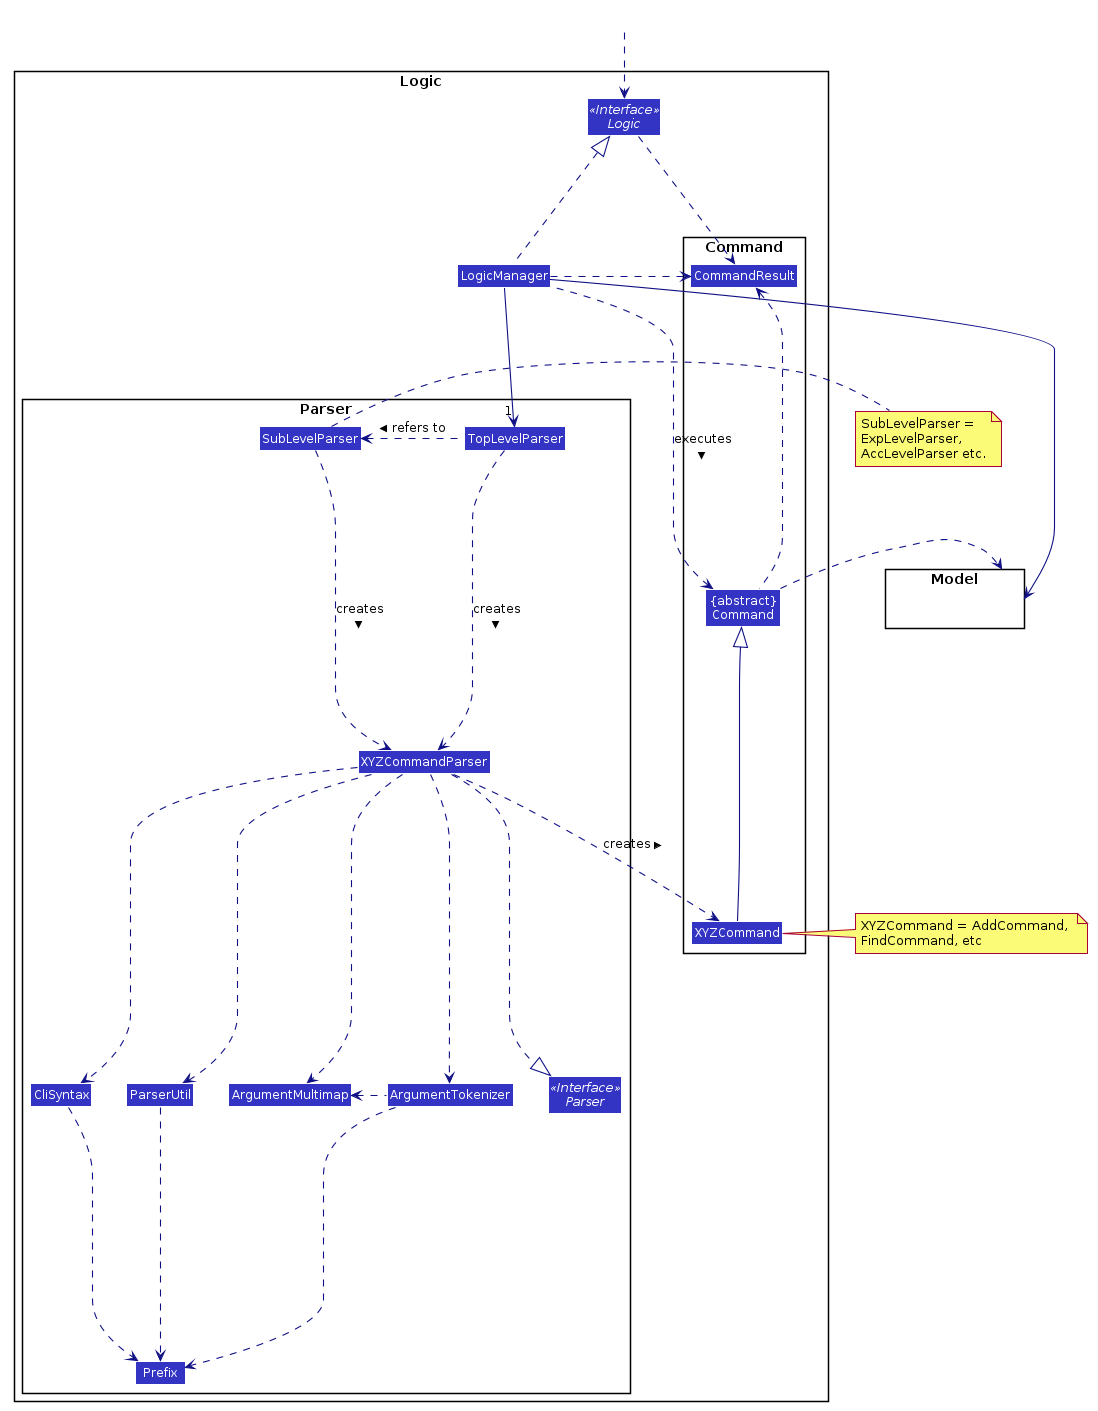

The diagram above was rendered by PlantUML. Its source (embedded in the PNG):
@startuml








skinparam BackgroundColor #FFFFFFF

skinparam Shadowing false

skinparam Class {
    FontColor #FFFFFF
    BorderThickness 1
    BorderColor #FFFFFF
    StereotypeFontColor #FFFFFF
    FontName Arial
}

skinparam Actor {
    BorderColor #000000
    Color #000000
    FontName Arial
}

skinparam Sequence {
    MessageAlign center
    BoxFontSize 15
    BoxPadding 0
    BoxFontColor #FFFFFF
    FontName Arial
}

skinparam Participant {
    FontColor #FFFFFFF
    Padding 20
}

skinparam MinClassWidth 50
skinparam ParticipantPadding 10
skinparam Shadowing false
skinparam DefaultTextAlignment center
skinparam packageStyle Rectangle

hide footbox
hide members
hide circle
skinparam arrowThickness 1.1
skinparam arrowColor #101086
skinparam classBackgroundColor #3333C4

package Logic {

package Parser {
Interface Parser <<Interface>>
Class TopLevelParser
Class SubLevelParser
Class XYZCommandParser
Class CliSyntax
Class ParserUtil
Class ArgumentMultimap
Class ArgumentTokenizer
Class Prefix
}

package Command {
Class XYZCommand
Class CommandResult
Class "{abstract}\nCommand" as Command
}

Interface Logic <<Interface>>
Class LogicManager
}

package Model{
Class HiddenModel #FFFFFF
}

Class HiddenOutside #FFFFFF
HiddenOutside ..> Logic

LogicManager .up.|> Logic
LogicManager -->"1" TopLevelParser
TopLevelParser .down.> XYZCommandParser: creates >
TopLevelParser .left.> SubLevelParser : refers to >
SubLevelParser ..> XYZCommandParser : creates >
note right of SubLevelParser: SubLevelParser = \nExpLevelParser,\nAccLevelParser etc.


XYZCommandParser ..> XYZCommand : creates >
XYZCommandParser ..|> Parser
XYZCommandParser ..> ArgumentMultimap
XYZCommandParser ..> ArgumentTokenizer
ArgumentTokenizer .left.> ArgumentMultimap
XYZCommandParser ..> CliSyntax
CliSyntax ..> Prefix
XYZCommandParser ..> ParserUtil
ParserUtil .down.> Prefix
ArgumentTokenizer .down.> Prefix
XYZCommand -up-|> Command
LogicManager .left.> Command : executes >

LogicManager --> Model
Command .right.> Model
note right of XYZCommand: XYZCommand = AddCommand, \nFindCommand, etc


Logic ..> CommandResult
LogicManager .down.> CommandResult
Command .up.> CommandResult
CommandResult -[hidden]-> Parser
@enduml